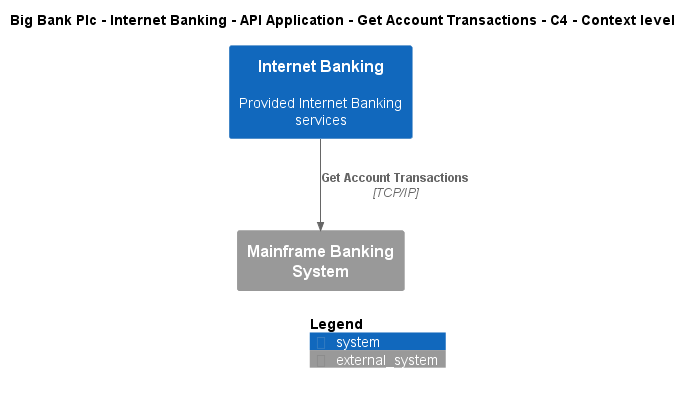

The diagram above was rendered by PlantUML. Its source (embedded in the PNG):
@startuml
!include ..\..\..\..\..\..\..\.c4s\C4_Context.puml

AddElementTag("c4interflow:lifecycle:new", $bgColor=green, $fontColor=#ffffff, $borderColor=green, $shadowing="False")
AddElementTag("c4interflow:lifecycle:changed", $bgColor=orange, $fontColor=#ffffff, $borderColor=orange, $shadowing="False")
AddElementTag("c4interflow:lifecycle:removed", $bgColor=red, $fontColor=#ffffff, $borderColor=red, $shadowing="False")

AddRelTag("c4interflow:lifecycle:new", $textColor=green, $lineColor=green)
AddRelTag("c4interflow:lifecycle:changed", $textColor=orange, $lineColor=orange)
AddRelTag("c4interflow:lifecycle:removed", $textColor=red, $lineColor=red)

SHOW_PERSON_PORTRAIT()
LAYOUT_TOP_DOWN()

skinparam linetype polyline

title Big Bank Plc - Internet Banking - API Application - Get Account Transactions - C4 - Context level

System(BigBankPlc.SoftwareSystems.InternetBanking, "Internet Banking", "Provided Internet Banking services")
System_Ext(BigBankPlc.SoftwareSystems.MainframeBankingSystem, "Mainframe Banking System", "")

Rel(BigBankPlc.SoftwareSystems.InternetBanking, BigBankPlc.SoftwareSystems.MainframeBankingSystem, "Get Account Transactions", "TCP/IP", $tags="protocol:tcp/ip")


SHOW_LEGEND()
@enduml